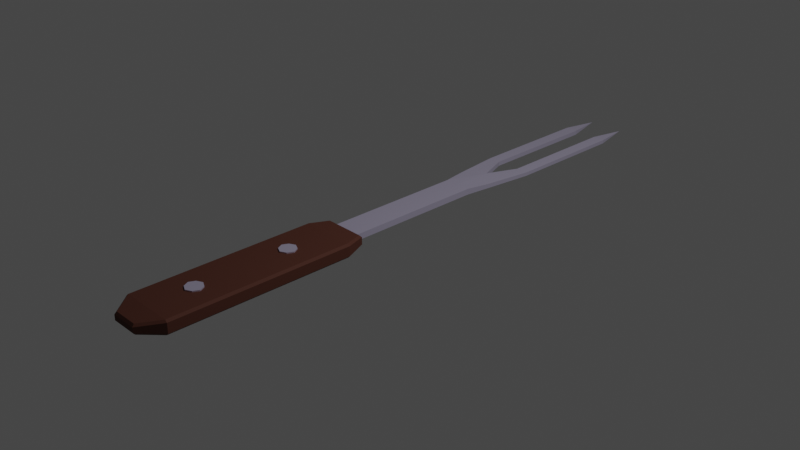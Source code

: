# Source: throwingknives.blend  (saved by Blender 3.5.10; exported with 4.5.12 LTS)
import bpy
from mathutils import Matrix  # noqa: F401  (used for matrix-valued properties, if any)

bpy.ops.wm.read_factory_settings(use_empty=True)
scene = bpy.context.scene
scene.name = 'Scene'

# ---- collections
col_collection = bpy.data.collections.new('Collection'); scene.collection.children.link(col_collection)
col_object = bpy.data.collections.new('Object'); scene.collection.children.link(col_object)

# ---- materials (node trees are filled in below, after node groups)
mat_material = bpy.data.materials.new('Material')
mat_material.alpha_threshold = 0.0
mat_material.use_transparent_shadow = False
mat_material.roughness = 0.5
mat_material.line_color = (0.0, 0.0, 0.0, 1.0)
mat_wood = bpy.data.materials.new('Wood')
mat_wood.use_transparent_shadow = False
mat_metal = bpy.data.materials.new('Metal')
mat_metal.alpha_threshold = 0.0
mat_metal.use_transparent_shadow = False
mat_metal.roughness = 0.5
mat_metal.line_color = (0.0, 0.0, 0.0, 1.0)

# ---- material node trees
mat_material.use_nodes = True; mat_material.node_tree.nodes.clear()
_N = mat_material.node_tree.nodes; _L = mat_material.node_tree.links
n0 = _N.new('ShaderNodeOutputMaterial'); n0.name = 'Material Output'; n0.location = (300, 300)
n1 = _N.new('ShaderNodeBsdfPrincipled'); n1.name = 'Principled BSDF'; n1.location = (10, 300)
n1.distribution = 'GGX'
n1.subsurface_method = 'RANDOM_WALK_SKIN'
n1.inputs[0].default_value = (0.6995, 0.6455, 0.855, 1.0)
n1.inputs[1].default_value = 0.6609
n1.inputs[2].default_value = 0.1379
n1.inputs[3].default_value = 1.45
n1.inputs[13].default_value = 0.3276
n1.inputs[27].default_value = (0.0, 0.0, 0.0, 1.0)
n1.inputs[28].default_value = 1.0
_L.new(n1.outputs[0], n0.inputs[0])
n0.is_active_output = True
mat_wood.use_nodes = True; mat_wood.node_tree.nodes.clear()
_N = mat_wood.node_tree.nodes; _L = mat_wood.node_tree.links
n0 = _N.new('ShaderNodeBsdfPrincipled'); n0.name = 'Principled BSDF'; n0.location = (10, 300)
n0.distribution = 'GGX'
n0.subsurface_method = 'RANDOM_WALK_SKIN'
n0.inputs[0].default_value = (0.07226, 0.02192, 0.01264, 1.0)
n0.inputs[2].default_value = 0.8103
n0.inputs[3].default_value = 1.45
n0.inputs[13].default_value = 0.3218
n0.inputs[27].default_value = (0.0, 0.0, 0.0, 1.0)
n0.inputs[28].default_value = 1.0
n1 = _N.new('ShaderNodeOutputMaterial'); n1.name = 'Material Output'; n1.location = (300, 300)
_L.new(n0.outputs[0], n1.inputs[0])
n1.is_active_output = True
mat_metal.use_nodes = True; mat_metal.node_tree.nodes.clear()
_N = mat_metal.node_tree.nodes; _L = mat_metal.node_tree.links
n0 = _N.new('ShaderNodeOutputMaterial'); n0.name = 'Material Output'; n0.location = (300, 300)
n1 = _N.new('ShaderNodeBsdfPrincipled'); n1.name = 'Principled BSDF'; n1.location = (10, 300)
n1.distribution = 'GGX'
n1.subsurface_method = 'RANDOM_WALK_SKIN'
n1.inputs[0].default_value = (0.6995, 0.6455, 0.855, 1.0)
n1.inputs[1].default_value = 0.6609
n1.inputs[2].default_value = 0.1379
n1.inputs[3].default_value = 1.45
n1.inputs[13].default_value = 0.3276
n1.inputs[27].default_value = (0.0, 0.0, 0.0, 1.0)
n1.inputs[28].default_value = 1.0
_L.new(n1.outputs[0], n0.inputs[0])
n0.is_active_output = True

# ---- world
world_world = bpy.data.worlds.new('World'); scene.world = world_world
world_world.use_nodes = True; world_world.node_tree.nodes.clear()
_N = world_world.node_tree.nodes; _L = world_world.node_tree.links
n0 = _N.new('ShaderNodeOutputWorld'); n0.name = 'World Output'; n0.location = (300, 300)
n1 = _N.new('ShaderNodeBackground'); n1.name = 'Background'; n1.location = (10, 300)
n1.inputs[0].default_value = (0.05088, 0.05088, 0.05088, 1.0)
_L.new(n1.outputs[0], n0.inputs[0])
n0.is_active_output = True
world_world.color = (0.05088, 0.05088, 0.05088)
world_world.use_sun_shadow = False
world_world.sun_shadow_jitter_overblur = 0.0

# ---- cameras
cam_camera = bpy.data.cameras.new('Camera')
cam_camera.clip_end = 100.0
cam_camera.ortho_scale = 7.314

# ---- lights
light_light = bpy.data.lights.new('Light', 'POINT')
light_light.transmission_factor = 0.0
light_light.energy = 1000.0
light_light.shadow_soft_size = 0.1
light_light.shadow_maximum_resolution = 0.006
light_light.use_absolute_resolution = True

# ---- meshes
me_cube = bpy.data.meshes.new('Cube')
me_cube.from_pydata([(0.7631, 7.893, 0.1661), (0.7631, 7.893, -0.1661), (0.7631, -0.1601, 0.1661), (0.7631, -0.1601, -0.1661), (-0.7631, 7.893, 0.1661), (-0.7631, 7.893, -0.1661), (-0.7631, -0.1601, 0.1661), (-0.7631, -0.1601, -0.1661), (1.0, 9.161, -0.1227), (-1.0, 9.161, -0.1227), (1.0, 9.161, 0.1227), (-1.0, 9.161, 0.1227), (0.0, 7.893, -0.1661), (0.0, -0.1601, 0.1661), (0.0, -0.1601, -0.1661), (0.0, 7.893, 0.1661), (0.0, 10.14, -0.1227), (0.0, 10.14, 0.1227), (1.336, 11.9, 0.08182), (1.336, 11.9, -0.1227), (0.6642, 11.9, 0.08182), (0.6642, 11.9, -0.1636), (-0.6642, 11.9, -0.1636), (-1.336, 11.9, -0.1227), (-1.336, 11.9, 0.08182), (-0.6642, 11.9, 0.08182), (1.336, 18.65, 0.08182), (1.336, 18.65, -0.1227), (0.6642, 18.65, 0.08182), (0.6642, 18.65, -0.1636), (-0.6642, 18.65, -0.1636), (-1.336, 18.65, -0.1227), (-1.336, 18.65, 0.08182), (-0.6642, 18.65, 0.08182), (1.0, 20.63, 0.0), (-1.0, 20.63, 0.0)], [], [(15, 4, 6, 13), (14, 13, 6, 7), (7, 6, 4, 5), (12, 1, 3, 14), (1, 0, 2, 3), (15, 0, 10, 17), (10, 8, 19, 18), (0, 1, 8, 10), (5, 4, 11, 9), (12, 5, 9, 16), (1, 12, 16, 8), (17, 16, 22, 25), (4, 15, 17, 11), (5, 12, 14, 7), (3, 2, 13, 14), (0, 15, 13, 2), (21, 20, 28, 29), (8, 16, 21, 19), (16, 17, 20, 21), (17, 10, 18, 20), (23, 24, 32, 31), (9, 11, 24, 23), (11, 17, 25, 24), (16, 9, 23, 22), (27, 29, 34), (30, 31, 35), (24, 25, 33, 32), (22, 23, 31, 30), (19, 21, 29, 27), (25, 22, 30, 33), (26, 27, 34), (33, 30, 35), (31, 32, 35), (29, 28, 34), (28, 26, 34), (32, 33, 35), (20, 18, 26, 28), (26, 18, 19, 27)])
_uv = me_cube.uv_layers.new(name='UVMap')
_uv.uv.foreach_set('vector', [0.75, 0.5, 0.875, 0.5, 0.875, 0.75, 0.75, 0.75, 0.375, 0.875, 0.625, 0.875, 0.625, 1.0, 0.375, 1.0, 0.375, 0.0, 0.625, 0.0, 0.625, 0.25, 0.375, 0.25, 0.25, 0.5, 0.375, 0.5, 0.375, 0.75, 0.25, 0.75, 0.375, 0.5, 0.625, 0.5, 0.625, 0.75, 0.375, 0.75, 0.75, 0.5, 0.625, 0.5, 0.625, 0.5, 0.75, 0.5, 0.625, 0.5, 0.375, 0.5, 0.375, 0.5, 0.625, 0.5, 0.625, 0.5, 0.375, 0.5, 0.375, 0.5, 0.625, 0.5, 0.375, 0.25, 0.625, 0.25, 0.625, 0.25, 0.375, 0.25, 0.25, 0.5, 0.125, 0.5, 0.125, 0.5, 0.25, 0.5, 0.375, 0.5, 0.25, 0.5, 0.25, 0.5, 0.375, 0.5, 0.625, 0.375, 0.375, 0.375, 0.375, 0.375, 0.625, 0.375, 0.875, 0.5, 0.75, 0.5, 0.75, 0.5, 0.875, 0.5, 0.125, 0.5, 0.25, 0.5, 0.25, 0.75, 0.125, 0.75, 0.375, 0.75, 0.625, 0.75, 0.625, 0.875, 0.375, 0.875, 0.625, 0.5, 0.75, 0.5, 0.75, 0.75, 0.625, 0.75, 0.375, 0.375, 0.625, 0.375, 0.625, 0.375, 0.375, 0.375, 0.375, 0.5, 0.25, 0.5, 0.25, 0.5, 0.375, 0.5, 0.375, 0.375, 0.625, 0.375, 0.625, 0.375, 0.375, 0.375, 0.75, 0.5, 0.625, 0.5, 0.625, 0.5, 0.75, 0.5, 0.375, 0.25, 0.625, 0.25, 0.625, 0.25, 0.375, 0.25, 0.375, 0.25, 0.625, 0.25, 0.625, 0.25, 0.375, 0.25, 0.875, 0.5, 0.75, 0.5, 0.75, 0.5, 0.875, 0.5, 0.25, 0.5, 0.125, 0.5, 0.125, 0.5, 0.25, 0.5, 0.375, 0.5, 0.25, 0.5, 0.375, 0.5, 0.25, 0.5, 0.125, 0.5, 0.25, 0.5, 0.875, 0.5, 0.75, 0.5, 0.75, 0.5, 0.875, 0.5, 0.25, 0.5, 0.125, 0.5, 0.125, 0.5, 0.25, 0.5, 0.375, 0.5, 0.25, 0.5, 0.25, 0.5, 0.375, 0.5, 0.625, 0.375, 0.375, 0.375, 0.375, 0.375, 0.625, 0.375, 0.625, 0.5, 0.375, 0.5, 0.625, 0.5, 0.625, 0.375, 0.375, 0.375, 0.625, 0.375, 0.375, 0.25, 0.625, 0.25, 0.375, 0.25, 0.375, 0.375, 0.625, 0.375, 0.375, 0.375, 0.75, 0.5, 0.625, 0.5, 0.75, 0.5, 0.875, 0.5, 0.75, 0.5, 0.875, 0.5, 0.75, 0.5, 0.625, 0.5, 0.625, 0.5, 0.75, 0.5, 0.625, 0.5, 0.625, 0.5, 0.375, 0.5, 0.375, 0.5])
me_cube.materials.append(mat_material)
me_cube.use_mirror_x = True
me_cube.use_mirror_y = True
me_cube.use_mirror_vertex_groups = False
me_cube.update()
me_cube_001 = bpy.data.meshes.new('Cube.001')
me_cube_001.from_pydata([(-0.6762, -6.025, -0.48), (-0.7136, -6.134, -0.3574), (-0.6762, -6.025, 0.05303), (-0.7136, -6.134, -0.06959), (-1.082, 6.024, -0.5249), (-1.162, 6.134, -0.407), (-1.082, 6.024, 0.09788), (-1.162, 6.134, -0.01996), (0.6762, -6.025, -0.48), (0.7136, -6.134, -0.3574), (0.6762, -6.025, 0.05303), (0.7136, -6.134, -0.06959), (1.082, 6.024, -0.5249), (1.162, 6.134, -0.407), (1.082, 6.024, 0.09788), (1.162, 6.134, -0.01996), (-1.455, 5.0, -0.594), (-1.575, 5.0, -0.4836), (-1.575, 5.0, 0.05666), (-1.455, 5.0, 0.1671), (1.575, 5.0, -0.4836), (1.455, 5.0, -0.594), (1.455, 5.0, 0.1671), (1.575, 5.0, 0.05666), (-1.575, -5.0, -0.4836), (-1.455, -5.0, -0.594), (1.575, -5.0, 0.05666), (1.455, -5.0, 0.1671), (-1.575, -5.0, 0.05666), (-1.455, -5.0, 0.1671), (1.575, -5.0, -0.4836), (1.455, -5.0, -0.594), (-0.3191, 2.254, -0.6571), (-0.3191, 2.254, 0.2301), (-0.3191, 2.892, -0.6571), (-0.3191, 2.892, 0.2301), (0.3191, 2.254, -0.6571), (0.3191, 2.254, 0.2301), (0.3191, 2.892, -0.6571), (0.3191, 2.892, 0.2301), (-0.4787, 2.573, -0.6571), (-0.4787, 2.573, 0.2301), (0.4787, 2.573, -0.6571), (0.4787, 2.573, 0.2301), (0.0, 3.052, -0.6571), (0.0, 3.052, 0.2301), (0.0, 2.094, -0.6571), (0.0, 2.094, 0.2301), (0.0, 2.573, 0.2301), (0.0, 2.573, -0.6571), (-0.3191, -2.913, -0.6571), (-0.3191, -2.913, 0.2301), (-0.3191, -2.275, -0.6571), (-0.3191, -2.275, 0.2301), (0.3191, -2.913, -0.6571), (0.3191, -2.913, 0.2301), (0.3191, -2.275, -0.6571), (0.3191, -2.275, 0.2301), (-0.4787, -2.594, -0.6571), (-0.4787, -2.594, 0.2301), (0.4787, -2.594, -0.6571), (0.4787, -2.594, 0.2301), (0.0, -2.115, -0.6571), (0.0, -2.115, 0.2301), (0.0, -3.073, -0.6571), (0.0, -3.073, 0.2301), (0.0, -2.594, 0.2301), (0.0, -2.594, -0.6571)], [], [(14, 6, 19, 22), (4, 12, 21, 16), (13, 15, 23, 20), (25, 31, 8, 0), (27, 29, 2, 10), (5, 7, 15, 13), (30, 26, 11, 9), (17, 18, 7, 5), (16, 21, 31, 25), (22, 19, 29, 27), (9, 11, 3, 1), (20, 23, 26, 30), (24, 28, 18, 17), (25, 0, 1, 24), (19, 6, 7, 18), (12, 4, 5, 13), (6, 14, 15, 7), (21, 12, 13, 20), (27, 10, 11, 26), (0, 8, 9, 1), (10, 2, 3, 11), (4, 16, 17, 5), (29, 19, 18, 28), (31, 21, 20, 30), (14, 22, 23, 15), (16, 25, 24, 17), (22, 27, 26, 23), (2, 29, 28, 3), (8, 31, 30, 9), (1, 3, 28, 24), (40, 41, 35, 34), (44, 45, 39, 38), (42, 43, 37, 36), (46, 47, 33, 32), (49, 42, 36, 46), (48, 41, 33, 47), (45, 35, 41, 48), (44, 38, 42, 49), (38, 39, 43, 42), (32, 33, 41, 40), (34, 44, 49, 40), (39, 45, 48, 43), (43, 48, 47, 37), (40, 49, 46, 32), (36, 37, 47, 46), (34, 35, 45, 44), (58, 59, 53, 52), (62, 63, 57, 56), (60, 61, 55, 54), (64, 65, 51, 50), (67, 60, 54, 64), (66, 59, 51, 65), (63, 53, 59, 66), (62, 56, 60, 67), (56, 57, 61, 60), (50, 51, 59, 58), (52, 62, 67, 58), (57, 63, 66, 61), (61, 66, 65, 55), (58, 67, 64, 50), (54, 55, 65, 64), (52, 53, 63, 62)])
me_cube_001.polygons.foreach_set('material_index', [0, 0, 0, 0, 0, 0, 0, 0, 0, 0, 0, 0, 0, 0, 0, 0, 0, 0, 0, 0, 0, 0, 0, 0, 0, 0, 0, 0, 0, 0, 1, 1, 1, 1, 1, 1, 1, 1, 1, 1, 1, 1, 1, 1, 1, 1, 1, 1, 1, 1, 1, 1, 1, 1, 1, 1, 1, 1, 1, 1, 1, 1])
_uv = me_cube_001.uv_layers.new(name='UVMap')
_uv.uv.foreach_set('vector', [0.6365, 0.5121, 0.8635, 0.5121, 0.8655, 0.625, 0.6345, 0.625, 0.1365, 0.5121, 0.3635, 0.5121, 0.3655, 0.625, 0.1345, 0.625, 0.4204, 0.5, 0.5796, 0.5, 0.5887, 0.625, 0.4113, 0.625, 0.1345, 0.6875, 0.3655, 0.6875, 0.3604, 0.744, 0.1396, 0.744, 0.6345, 0.6875, 0.8655, 0.6875, 0.8604, 0.744, 0.6396, 0.744, 0.4204, 0.25, 0.5796, 0.25, 0.5796, 0.5, 0.4204, 0.5, 0.4113, 0.6875, 0.5887, 0.6875, 0.5707, 0.75, 0.4293, 0.75, 0.4113, 0.125, 0.5887, 0.125, 0.5796, 0.25, 0.4204, 0.25, 0.1345, 0.625, 0.3655, 0.625, 0.3655, 0.6875, 0.1345, 0.6875, 0.6345, 0.625, 0.8655, 0.625, 0.8655, 0.6875, 0.6345, 0.6875, 0.4293, 0.75, 0.5707, 0.75, 0.5707, 1.0, 0.4293, 1.0, 0.4113, 0.625, 0.5887, 0.625, 0.5887, 0.6875, 0.4113, 0.6875, 0.4113, 0.0625, 0.5887, 0.0625, 0.5887, 0.125, 0.4113, 0.125, 0.1345, 0.6875, 0.1396, 0.744, 0.125, 0.75, 0.125, 0.6879, 0.625, 0.1292, 0.625, 0.2421, 0.5796, 0.25, 0.5887, 0.125, 0.3635, 0.5121, 0.1365, 0.5121, 0.125, 0.5, 0.375, 0.5, 0.625, 0.2585, 0.625, 0.4915, 0.5796, 0.5, 0.5796, 0.25, 0.3655, 0.625, 0.3635, 0.5121, 0.4204, 0.5, 0.4113, 0.625, 0.6345, 0.6875, 0.6396, 0.744, 0.5707, 0.75, 0.5887, 0.6875, 0.1396, 0.744, 0.3604, 0.744, 0.375, 0.75, 0.125, 0.75, 0.625, 0.7566, 0.625, 0.9934, 0.5707, 1.0, 0.5707, 0.75, 0.1365, 0.5121, 0.1345, 0.625, 0.125, 0.6243, 0.125, 0.5, 0.625, 0.0625, 0.625, 0.125, 0.5887, 0.125, 0.5887, 0.0625, 0.3655, 0.6875, 0.3655, 0.625, 0.4113, 0.625, 0.4113, 0.6875, 0.6365, 0.5121, 0.6345, 0.625, 0.5887, 0.625, 0.5796, 0.5, 0.1345, 0.625, 0.1345, 0.6875, 0.125, 0.6875, 0.125, 0.625, 0.6345, 0.625, 0.6345, 0.6875, 0.5887, 0.6875, 0.5887, 0.625, 0.625, 0.00286, 0.625, 0.05934, 0.5887, 0.0625, 0.5707, 0.0, 0.3604, 0.744, 0.3655, 0.6875, 0.4113, 0.6875, 0.4293, 0.75, 0.4293, 0.0, 0.5707, 0.0, 0.5887, 0.0625, 0.4113, 0.0625, 0.375, 0.125, 0.625, 0.125, 0.625, 0.25, 0.375, 0.25, 0.375, 0.375, 0.625, 0.375, 0.625, 0.5, 0.375, 0.5, 0.375, 0.625, 0.625, 0.625, 0.625, 0.75, 0.375, 0.75, 0.375, 0.875, 0.625, 0.875, 0.625, 1.0, 0.375, 1.0, 0.25, 0.625, 0.375, 0.625, 0.375, 0.75, 0.25, 0.75, 0.75, 0.625, 0.875, 0.625, 0.875, 0.75, 0.75, 0.75, 0.75, 0.5, 0.875, 0.5, 0.875, 0.625, 0.75, 0.625, 0.25, 0.5, 0.375, 0.5, 0.375, 0.625, 0.25, 0.625, 0.375, 0.5, 0.625, 0.5, 0.625, 0.625, 0.375, 0.625, 0.375, 0.0, 0.625, 0.0, 0.625, 0.125, 0.375, 0.125, 0.125, 0.5, 0.25, 0.5, 0.25, 0.625, 0.125, 0.625, 0.625, 0.5, 0.75, 0.5, 0.75, 0.625, 0.625, 0.625, 0.625, 0.625, 0.75, 0.625, 0.75, 0.75, 0.625, 0.75, 0.125, 0.625, 0.25, 0.625, 0.25, 0.75, 0.125, 0.75, 0.375, 0.75, 0.625, 0.75, 0.625, 0.875, 0.375, 0.875, 0.375, 0.25, 0.625, 0.25, 0.625, 0.375, 0.375, 0.375, 0.375, 0.125, 0.625, 0.125, 0.625, 0.25, 0.375, 0.25, 0.375, 0.375, 0.625, 0.375, 0.625, 0.5, 0.375, 0.5, 0.375, 0.625, 0.625, 0.625, 0.625, 0.75, 0.375, 0.75, 0.375, 0.875, 0.625, 0.875, 0.625, 1.0, 0.375, 1.0, 0.25, 0.625, 0.375, 0.625, 0.375, 0.75, 0.25, 0.75, 0.75, 0.625, 0.875, 0.625, 0.875, 0.75, 0.75, 0.75, 0.75, 0.5, 0.875, 0.5, 0.875, 0.625, 0.75, 0.625, 0.25, 0.5, 0.375, 0.5, 0.375, 0.625, 0.25, 0.625, 0.375, 0.5, 0.625, 0.5, 0.625, 0.625, 0.375, 0.625, 0.375, 0.0, 0.625, 0.0, 0.625, 0.125, 0.375, 0.125, 0.125, 0.5, 0.25, 0.5, 0.25, 0.625, 0.125, 0.625, 0.625, 0.5, 0.75, 0.5, 0.75, 0.625, 0.625, 0.625, 0.625, 0.625, 0.75, 0.625, 0.75, 0.75, 0.625, 0.75, 0.125, 0.625, 0.25, 0.625, 0.25, 0.75, 0.125, 0.75, 0.375, 0.75, 0.625, 0.75, 0.625, 0.875, 0.375, 0.875, 0.375, 0.25, 0.625, 0.25, 0.625, 0.375, 0.375, 0.375])
me_cube_001.materials.append(mat_wood)
me_cube_001.materials.append(mat_metal)
me_cube_001.update()

# ---- objects
ob_light = bpy.data.objects.new('Light', light_light)
ob_camera = bpy.data.objects.new('Camera', cam_camera)
ob_blade = bpy.data.objects.new('Blade', me_cube)
ob_hilt = bpy.data.objects.new('Hilt', me_cube_001)

# ---- transforms, parenting, visibility, modifiers, constraints
ob_light.location = (4.076, 1.005, 5.904)
ob_light.rotation_euler = (0.6503, 0.05522, 1.866)
ob_light.lock_rotations_4d = False
ob_light.empty_display_type = 'ARROWS'
ob_light.color = (0.0, 0.0, 0.0, 0.0)
ob_light.lineart.crease_threshold = 0.0
ob_camera.location = (7.359, -6.926, 4.958)
ob_camera.rotation_euler = (1.109, 0.0, 0.8149)
ob_camera.lock_rotations_4d = False
ob_camera.empty_display_type = 'ARROWS'
ob_camera.color = (0.0, 0.0, 0.0, 0.0)
ob_camera.display_type = 'WIRE'
ob_camera.lineart.crease_threshold = 0.0
ob_blade.location = (0.0, -0.734, 0.08539)
ob_blade.scale = (0.2, 0.2, 0.2)
ob_blade.lock_rotations_4d = False
ob_blade.empty_display_type = 'ARROWS'
ob_blade.lineart.crease_threshold = 0.0
ob_blade.use_mesh_mirror_x = True
ob_blade.use_mesh_mirror_y = True
ob_hilt.location = (0.0, -1.934, 0.1281)
ob_hilt.scale = (0.2, 0.2, 0.2)

# ---- collection membership
col_collection.objects.link(ob_light)
col_collection.objects.link(ob_camera)
col_object.objects.link(ob_blade)
col_object.objects.link(ob_hilt)

# ---- scene / render settings (as saved in the file)
scene.camera = ob_camera
scene.frame_start = 1; scene.frame_end = 250; scene.frame_set(1)
scene.render.engine = 'BLENDER_EEVEE_NEXT'
scene.cycles.sampling_pattern = 'TABULATED_SOBOL'
scene.view_settings.view_transform = 'Filmic'
bpy.context.view_layer.update()
